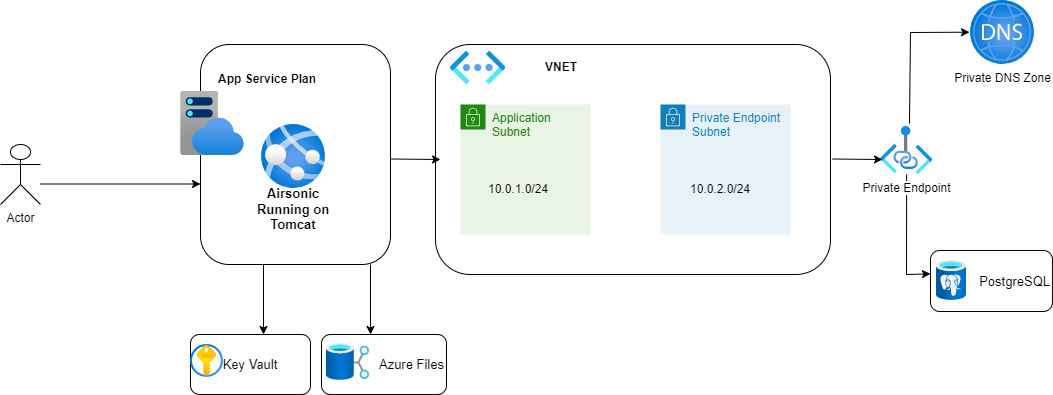

The diagram above was exported from draw.io. Its source (the exported page's mxGraphModel, read from the mxfile embedded in the PNG):
<mxGraphModel dx="1039" dy="755" grid="1" gridSize="10" guides="1" tooltips="1" connect="1" arrows="1" fold="1" page="1" pageScale="1" pageWidth="1100" pageHeight="850" math="0" shadow="0">
  <root>
    <mxCell id="0" />
    <mxCell id="1" parent="0" />
    <mxCell id="S72iWL7w8UejHj7froSq-5" value="" style="rounded=1;whiteSpace=wrap;html=1;" parent="1" vertex="1">
      <mxGeometry x="240" y="60" width="190" height="220" as="geometry" />
    </mxCell>
    <mxCell id="S72iWL7w8UejHj7froSq-6" value="Actor" style="shape=umlActor;verticalLabelPosition=bottom;verticalAlign=top;html=1;outlineConnect=0;" parent="1" vertex="1">
      <mxGeometry x="40" y="160" width="40" height="60" as="geometry" />
    </mxCell>
    <mxCell id="S72iWL7w8UejHj7froSq-7" value="App Service Plan" style="text;html=1;strokeColor=none;fillColor=none;align=center;verticalAlign=middle;whiteSpace=wrap;rounded=0;fontStyle=1" parent="1" vertex="1">
      <mxGeometry x="244" y="80" width="126" height="30" as="geometry" />
    </mxCell>
    <mxCell id="S72iWL7w8UejHj7froSq-10" value="" style="aspect=fixed;html=1;points=[];align=center;image;fontSize=12;image=img/lib/azure2/app_services/App_Service_Plans.svg;" parent="1" vertex="1">
      <mxGeometry x="220" y="107" width="64" height="64" as="geometry" />
    </mxCell>
    <mxCell id="S72iWL7w8UejHj7froSq-11" value="" style="group" parent="1" vertex="1" connectable="0">
      <mxGeometry x="290" y="140" width="86" height="100" as="geometry" />
    </mxCell>
    <mxCell id="S72iWL7w8UejHj7froSq-1" value="" style="aspect=fixed;html=1;points=[];align=center;image;fontSize=12;image=img/lib/azure2/app_services/App_Services.svg;" parent="S72iWL7w8UejHj7froSq-11" vertex="1">
      <mxGeometry x="11" width="64" height="64" as="geometry" />
    </mxCell>
    <mxCell id="S72iWL7w8UejHj7froSq-8" value="&lt;font style=&quot;font-size: 13px;&quot;&gt;&lt;b&gt;Airsonic Running on Tomcat&lt;/b&gt;&lt;/font&gt;" style="text;html=1;strokeColor=none;fillColor=none;align=center;verticalAlign=middle;whiteSpace=wrap;rounded=0;" parent="S72iWL7w8UejHj7froSq-11" vertex="1">
      <mxGeometry y="70" width="86" height="30" as="geometry" />
    </mxCell>
    <mxCell id="S72iWL7w8UejHj7froSq-13" value="" style="group" parent="1" vertex="1" connectable="0">
      <mxGeometry x="230" y="350" width="120" height="60" as="geometry" />
    </mxCell>
    <mxCell id="S72iWL7w8UejHj7froSq-12" value="Key Vault" style="rounded=1;whiteSpace=wrap;html=1;fontSize=13;" parent="S72iWL7w8UejHj7froSq-13" vertex="1">
      <mxGeometry width="120" height="60" as="geometry" />
    </mxCell>
    <mxCell id="S72iWL7w8UejHj7froSq-4" value="" style="aspect=fixed;html=1;points=[];align=center;image;fontSize=12;image=img/lib/azure2/security/Key_Vaults.svg;" parent="S72iWL7w8UejHj7froSq-13" vertex="1">
      <mxGeometry y="10" width="32.87671232876712" height="32.87671232876712" as="geometry" />
    </mxCell>
    <mxCell id="S72iWL7w8UejHj7froSq-17" value="" style="group" parent="1" vertex="1" connectable="0">
      <mxGeometry x="361" y="350" width="125" height="60" as="geometry" />
    </mxCell>
    <mxCell id="S72iWL7w8UejHj7froSq-16" value="Azure Files" style="rounded=1;whiteSpace=wrap;html=1;fontSize=13;align=right;" parent="S72iWL7w8UejHj7froSq-17" vertex="1">
      <mxGeometry width="125" height="60" as="geometry" />
    </mxCell>
    <mxCell id="S72iWL7w8UejHj7froSq-3" value="" style="aspect=fixed;html=1;points=[];align=center;image;fontSize=12;image=img/lib/azure2/storage/Data_Shares.svg;" parent="S72iWL7w8UejHj7froSq-17" vertex="1">
      <mxGeometry x="5" y="9" width="43.05" height="37" as="geometry" />
    </mxCell>
    <mxCell id="S72iWL7w8UejHj7froSq-21" value="" style="endArrow=classic;html=1;rounded=0;fontSize=13;" parent="1" edge="1">
      <mxGeometry width="50" height="50" relative="1" as="geometry">
        <mxPoint x="80" y="199.5" as="sourcePoint" />
        <mxPoint x="240" y="199.5" as="targetPoint" />
      </mxGeometry>
    </mxCell>
    <mxCell id="S72iWL7w8UejHj7froSq-23" value="" style="endArrow=classic;html=1;rounded=0;fontSize=13;" parent="1" edge="1">
      <mxGeometry width="50" height="50" relative="1" as="geometry">
        <mxPoint x="410" y="280" as="sourcePoint" />
        <mxPoint x="410" y="350" as="targetPoint" />
      </mxGeometry>
    </mxCell>
    <mxCell id="S72iWL7w8UejHj7froSq-24" value="" style="endArrow=classic;html=1;rounded=0;fontSize=13;entryX=0;entryY=0.383;entryDx=0;entryDy=0;entryPerimeter=0;" parent="1" source="5lbO-ZVhTZ-pzIpPzDgn-6" target="S72iWL7w8UejHj7froSq-14" edge="1">
      <mxGeometry width="50" height="50" relative="1" as="geometry">
        <mxPoint x="999.5" y="210" as="sourcePoint" />
        <mxPoint x="999.5" y="280" as="targetPoint" />
        <Array as="points">
          <mxPoint x="946" y="290" />
        </Array>
      </mxGeometry>
    </mxCell>
    <mxCell id="S72iWL7w8UejHj7froSq-25" value="" style="endArrow=classic;html=1;rounded=0;fontSize=13;" parent="1" edge="1">
      <mxGeometry width="50" height="50" relative="1" as="geometry">
        <mxPoint x="303" y="280" as="sourcePoint" />
        <mxPoint x="303" y="350" as="targetPoint" />
      </mxGeometry>
    </mxCell>
    <mxCell id="5lbO-ZVhTZ-pzIpPzDgn-1" value="" style="rounded=1;whiteSpace=wrap;html=1;" parent="1" vertex="1">
      <mxGeometry x="475" y="60" width="395" height="230" as="geometry" />
    </mxCell>
    <mxCell id="5lbO-ZVhTZ-pzIpPzDgn-2" value="" style="aspect=fixed;html=1;points=[];align=center;image;fontSize=12;image=img/lib/azure2/networking/Virtual_Networks_Classic.svg;" parent="1" vertex="1">
      <mxGeometry x="490" y="67" width="55.28" height="33" as="geometry" />
    </mxCell>
    <mxCell id="5lbO-ZVhTZ-pzIpPzDgn-3" value="VNET" style="text;html=1;strokeColor=none;fillColor=none;align=center;verticalAlign=middle;whiteSpace=wrap;rounded=0;fontStyle=1" parent="1" vertex="1">
      <mxGeometry x="538" y="68" width="126" height="30" as="geometry" />
    </mxCell>
    <mxCell id="5lbO-ZVhTZ-pzIpPzDgn-4" value="Private DNS Zone" style="aspect=fixed;html=1;points=[];align=center;image;fontSize=12;image=img/lib/azure2/networking/DNS_Zones.svg;" parent="1" vertex="1">
      <mxGeometry x="1010" y="16" width="64" height="64" as="geometry" />
    </mxCell>
    <mxCell id="5lbO-ZVhTZ-pzIpPzDgn-6" value="Private Endpoint" style="aspect=fixed;html=1;points=[];align=center;image;fontSize=12;image=img/lib/azure2/networking/Private_Link.svg;" parent="1" vertex="1">
      <mxGeometry x="920" y="142" width="52.36" height="48" as="geometry" />
    </mxCell>
    <mxCell id="5lbO-ZVhTZ-pzIpPzDgn-7" value="Private Endpoint Subnet" style="points=[[0,0],[0.25,0],[0.5,0],[0.75,0],[1,0],[1,0.25],[1,0.5],[1,0.75],[1,1],[0.75,1],[0.5,1],[0.25,1],[0,1],[0,0.75],[0,0.5],[0,0.25]];outlineConnect=0;gradientColor=none;html=1;whiteSpace=wrap;fontSize=12;fontStyle=0;container=1;pointerEvents=0;collapsible=0;recursiveResize=0;shape=mxgraph.aws4.group;grIcon=mxgraph.aws4.group_security_group;grStroke=0;strokeColor=#147EBA;fillColor=#E6F2F8;verticalAlign=top;align=left;spacingLeft=30;fontColor=#147EBA;dashed=0;" parent="1" vertex="1">
      <mxGeometry x="700" y="120" width="130" height="130" as="geometry" />
    </mxCell>
    <mxCell id="5lbO-ZVhTZ-pzIpPzDgn-8" value="Application Subnet" style="points=[[0,0],[0.25,0],[0.5,0],[0.75,0],[1,0],[1,0.25],[1,0.5],[1,0.75],[1,1],[0.75,1],[0.5,1],[0.25,1],[0,1],[0,0.75],[0,0.5],[0,0.25]];outlineConnect=0;gradientColor=none;html=1;whiteSpace=wrap;fontSize=12;fontStyle=0;container=1;pointerEvents=0;collapsible=0;recursiveResize=0;shape=mxgraph.aws4.group;grIcon=mxgraph.aws4.group_security_group;grStroke=0;strokeColor=#248814;fillColor=#E9F3E6;verticalAlign=top;align=left;spacingLeft=30;fontColor=#248814;dashed=0;" parent="1" vertex="1">
      <mxGeometry x="500" y="120" width="130" height="130" as="geometry" />
    </mxCell>
    <mxCell id="5lbO-ZVhTZ-pzIpPzDgn-12" value="10.0.1.0/24" style="text;html=1;strokeColor=none;fillColor=none;align=center;verticalAlign=middle;whiteSpace=wrap;rounded=0;" parent="5lbO-ZVhTZ-pzIpPzDgn-8" vertex="1">
      <mxGeometry x="28.049999999999955" y="70" width="60" height="30" as="geometry" />
    </mxCell>
    <mxCell id="5lbO-ZVhTZ-pzIpPzDgn-16" value="" style="endArrow=classic;html=1;rounded=0;fontSize=13;" parent="5lbO-ZVhTZ-pzIpPzDgn-8" edge="1">
      <mxGeometry width="50" height="50" relative="1" as="geometry">
        <mxPoint x="-70" y="54.5" as="sourcePoint" />
        <mxPoint x="-20" y="55" as="targetPoint" />
      </mxGeometry>
    </mxCell>
    <mxCell id="5lbO-ZVhTZ-pzIpPzDgn-17" value="" style="endArrow=classic;html=1;rounded=0;fontSize=13;" parent="5lbO-ZVhTZ-pzIpPzDgn-8" edge="1">
      <mxGeometry width="50" height="50" relative="1" as="geometry">
        <mxPoint x="372" y="54.5" as="sourcePoint" />
        <mxPoint x="422" y="55" as="targetPoint" />
      </mxGeometry>
    </mxCell>
    <mxCell id="5lbO-ZVhTZ-pzIpPzDgn-13" value="10.0.2.0/24" style="text;html=1;strokeColor=none;fillColor=none;align=center;verticalAlign=middle;whiteSpace=wrap;rounded=0;" parent="1" vertex="1">
      <mxGeometry x="730" y="190" width="60" height="30" as="geometry" />
    </mxCell>
    <mxCell id="5lbO-ZVhTZ-pzIpPzDgn-14" value="" style="endArrow=classic;html=1;rounded=0;" parent="1" edge="1">
      <mxGeometry width="50" height="50" relative="1" as="geometry">
        <mxPoint x="949" y="139" as="sourcePoint" />
        <mxPoint x="1009" y="47.695652173913004" as="targetPoint" />
        <Array as="points">
          <mxPoint x="950" y="48" />
        </Array>
      </mxGeometry>
    </mxCell>
    <mxCell id="S72iWL7w8UejHj7froSq-14" value="PostgreSQL" style="rounded=1;whiteSpace=wrap;html=1;fontSize=13;align=right;" parent="1" vertex="1">
      <mxGeometry x="970" y="266" width="122" height="61" as="geometry" />
    </mxCell>
    <mxCell id="pg4NfAVoeSLKq8sWwMWw-1" value="" style="aspect=fixed;html=1;points=[];align=center;image;fontSize=12;image=img/lib/azure2/databases/Azure_Database_PostgreSQL_Server.svg;" vertex="1" parent="1">
      <mxGeometry x="976" y="276" width="30" height="40" as="geometry" />
    </mxCell>
  </root>
</mxGraphModel>